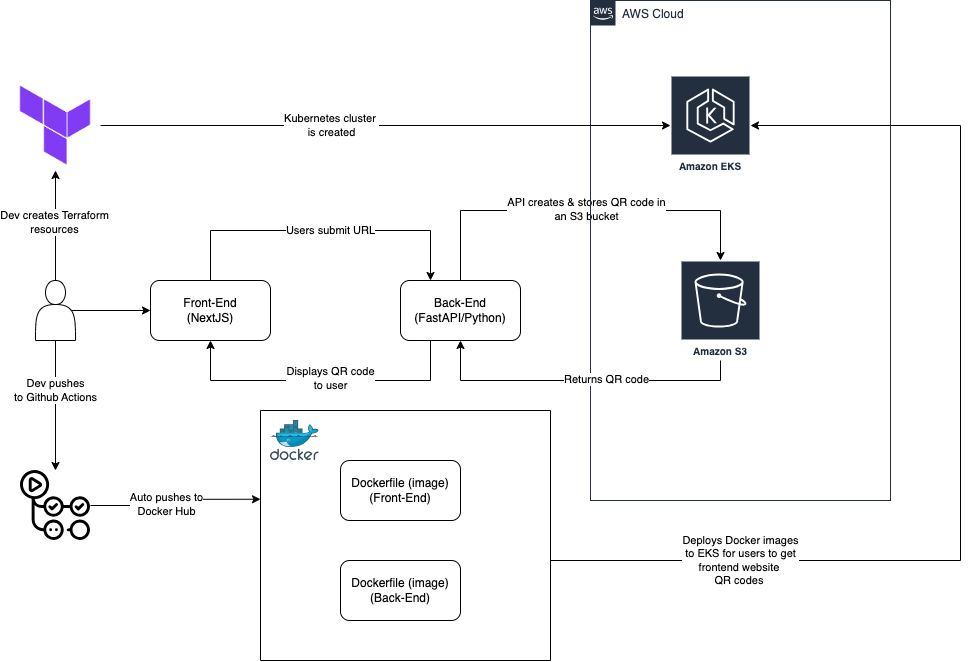

The diagram above was exported from draw.io. Its source (the exported page's mxGraphModel, read from the mxfile embedded in the PNG):
<mxGraphModel dx="834" dy="658" grid="1" gridSize="10" guides="1" tooltips="1" connect="1" arrows="1" fold="1" page="1" pageScale="1" pageWidth="700" pageHeight="1000" math="0" shadow="0">
  <root>
    <mxCell id="0" />
    <mxCell id="1" parent="0" />
    <mxCell id="NWvr4oG1hYMNySUscd04-4" style="edgeStyle=orthogonalEdgeStyle;rounded=0;orthogonalLoop=1;jettySize=auto;html=1;exitX=0.9;exitY=0.5;exitDx=0;exitDy=0;exitPerimeter=0;entryX=0;entryY=0.5;entryDx=0;entryDy=0;" edge="1" parent="1" source="NWvr4oG1hYMNySUscd04-1" target="NWvr4oG1hYMNySUscd04-2">
      <mxGeometry relative="1" as="geometry" />
    </mxCell>
    <mxCell id="NWvr4oG1hYMNySUscd04-35" style="edgeStyle=orthogonalEdgeStyle;rounded=0;orthogonalLoop=1;jettySize=auto;html=1;entryX=0.5;entryY=0;entryDx=0;entryDy=0;" edge="1" parent="1" source="NWvr4oG1hYMNySUscd04-1" target="NWvr4oG1hYMNySUscd04-24">
      <mxGeometry relative="1" as="geometry" />
    </mxCell>
    <mxCell id="NWvr4oG1hYMNySUscd04-47" value="Dev pushes&lt;div&gt;to Github Actions&lt;/div&gt;" style="edgeLabel;html=1;align=center;verticalAlign=middle;resizable=0;points=[];" vertex="1" connectable="0" parent="NWvr4oG1hYMNySUscd04-35">
      <mxGeometry x="-0.2375" relative="1" as="geometry">
        <mxPoint as="offset" />
      </mxGeometry>
    </mxCell>
    <mxCell id="NWvr4oG1hYMNySUscd04-41" style="edgeStyle=orthogonalEdgeStyle;rounded=0;orthogonalLoop=1;jettySize=auto;html=1;entryX=0.5;entryY=1;entryDx=0;entryDy=0;" edge="1" parent="1" source="NWvr4oG1hYMNySUscd04-1" target="NWvr4oG1hYMNySUscd04-39">
      <mxGeometry relative="1" as="geometry" />
    </mxCell>
    <mxCell id="NWvr4oG1hYMNySUscd04-51" value="Dev creates Terraform&lt;div&gt;resources&lt;/div&gt;" style="edgeLabel;html=1;align=center;verticalAlign=middle;resizable=0;points=[];" vertex="1" connectable="0" parent="NWvr4oG1hYMNySUscd04-41">
      <mxGeometry x="0.0593" y="1" relative="1" as="geometry">
        <mxPoint as="offset" />
      </mxGeometry>
    </mxCell>
    <mxCell id="NWvr4oG1hYMNySUscd04-1" value="" style="shape=actor;whiteSpace=wrap;html=1;" vertex="1" parent="1">
      <mxGeometry x="105" y="430" width="40" height="60" as="geometry" />
    </mxCell>
    <mxCell id="NWvr4oG1hYMNySUscd04-79" style="edgeStyle=orthogonalEdgeStyle;rounded=0;orthogonalLoop=1;jettySize=auto;html=1;entryX=0.25;entryY=0;entryDx=0;entryDy=0;" edge="1" parent="1" source="NWvr4oG1hYMNySUscd04-2" target="NWvr4oG1hYMNySUscd04-5">
      <mxGeometry relative="1" as="geometry">
        <Array as="points">
          <mxPoint x="280" y="380" />
          <mxPoint x="500" y="380" />
        </Array>
      </mxGeometry>
    </mxCell>
    <mxCell id="NWvr4oG1hYMNySUscd04-80" value="Users submit URL" style="edgeLabel;html=1;align=center;verticalAlign=middle;resizable=0;points=[];" vertex="1" connectable="0" parent="NWvr4oG1hYMNySUscd04-79">
      <mxGeometry x="-0.0619" y="2" relative="1" as="geometry">
        <mxPoint x="20" y="2" as="offset" />
      </mxGeometry>
    </mxCell>
    <mxCell id="NWvr4oG1hYMNySUscd04-2" value="Front-End&lt;div&gt;(NextJS)&lt;/div&gt;" style="rounded=1;whiteSpace=wrap;html=1;" vertex="1" parent="1">
      <mxGeometry x="220" y="430" width="120" height="60" as="geometry" />
    </mxCell>
    <mxCell id="NWvr4oG1hYMNySUscd04-70" style="edgeStyle=orthogonalEdgeStyle;rounded=0;orthogonalLoop=1;jettySize=auto;html=1;" edge="1" parent="1" source="NWvr4oG1hYMNySUscd04-5" target="NWvr4oG1hYMNySUscd04-9">
      <mxGeometry relative="1" as="geometry">
        <Array as="points">
          <mxPoint x="530" y="360" />
          <mxPoint x="790" y="360" />
        </Array>
      </mxGeometry>
    </mxCell>
    <mxCell id="NWvr4oG1hYMNySUscd04-71" value="API creates &amp;amp; stores QR code in&lt;div&gt;an S3 bucket&lt;/div&gt;" style="edgeLabel;html=1;align=center;verticalAlign=middle;resizable=0;points=[];" vertex="1" connectable="0" parent="NWvr4oG1hYMNySUscd04-70">
      <mxGeometry x="-0.0998" y="1" relative="1" as="geometry">
        <mxPoint x="25" as="offset" />
      </mxGeometry>
    </mxCell>
    <mxCell id="NWvr4oG1hYMNySUscd04-76" style="edgeStyle=orthogonalEdgeStyle;rounded=0;orthogonalLoop=1;jettySize=auto;html=1;exitX=0.25;exitY=1;exitDx=0;exitDy=0;entryX=0.5;entryY=1;entryDx=0;entryDy=0;" edge="1" parent="1" source="NWvr4oG1hYMNySUscd04-5" target="NWvr4oG1hYMNySUscd04-2">
      <mxGeometry relative="1" as="geometry">
        <Array as="points">
          <mxPoint x="500" y="530" />
          <mxPoint x="280" y="530" />
        </Array>
      </mxGeometry>
    </mxCell>
    <mxCell id="NWvr4oG1hYMNySUscd04-78" value="Displays QR code&lt;div&gt;&lt;span style=&quot;background-color: light-dark(#ffffff, var(--ge-dark-color, #121212)); color: light-dark(rgb(0, 0, 0), rgb(255, 255, 255));&quot;&gt;to user&lt;/span&gt;&lt;/div&gt;" style="edgeLabel;html=1;align=center;verticalAlign=middle;resizable=0;points=[];" vertex="1" connectable="0" parent="NWvr4oG1hYMNySUscd04-76">
      <mxGeometry x="0.1145" y="-2" relative="1" as="geometry">
        <mxPoint x="27" as="offset" />
      </mxGeometry>
    </mxCell>
    <mxCell id="NWvr4oG1hYMNySUscd04-5" value="Back-End&lt;div&gt;(FastAPI/Python)&lt;/div&gt;" style="rounded=1;whiteSpace=wrap;html=1;" vertex="1" parent="1">
      <mxGeometry x="470" y="430" width="120" height="60" as="geometry" />
    </mxCell>
    <mxCell id="NWvr4oG1hYMNySUscd04-7" value="AWS Cloud" style="points=[[0,0],[0.25,0],[0.5,0],[0.75,0],[1,0],[1,0.25],[1,0.5],[1,0.75],[1,1],[0.75,1],[0.5,1],[0.25,1],[0,1],[0,0.75],[0,0.5],[0,0.25]];outlineConnect=0;gradientColor=none;html=1;whiteSpace=wrap;fontSize=12;fontStyle=0;container=1;pointerEvents=0;collapsible=0;recursiveResize=0;shape=mxgraph.aws4.group;grIcon=mxgraph.aws4.group_aws_cloud_alt;strokeColor=#232F3E;fillColor=none;verticalAlign=top;align=left;spacingLeft=30;fontColor=#232F3E;dashed=0;" vertex="1" parent="1">
      <mxGeometry x="660" y="150" width="300" height="500" as="geometry" />
    </mxCell>
    <mxCell id="NWvr4oG1hYMNySUscd04-9" value="Amazon S3" style="sketch=0;outlineConnect=0;fontColor=#232F3E;gradientColor=none;strokeColor=#ffffff;fillColor=#232F3E;dashed=0;verticalLabelPosition=middle;verticalAlign=bottom;align=center;html=1;whiteSpace=wrap;fontSize=10;fontStyle=1;spacing=3;shape=mxgraph.aws4.productIcon;prIcon=mxgraph.aws4.s3;" vertex="1" parent="NWvr4oG1hYMNySUscd04-7">
      <mxGeometry x="90" y="260" width="80" height="100" as="geometry" />
    </mxCell>
    <mxCell id="NWvr4oG1hYMNySUscd04-12" value="Amazon EKS" style="sketch=0;outlineConnect=0;fontColor=#232F3E;gradientColor=none;strokeColor=#ffffff;fillColor=#232F3E;dashed=0;verticalLabelPosition=middle;verticalAlign=bottom;align=center;html=1;whiteSpace=wrap;fontSize=10;fontStyle=1;spacing=3;shape=mxgraph.aws4.productIcon;prIcon=mxgraph.aws4.eks;" vertex="1" parent="NWvr4oG1hYMNySUscd04-7">
      <mxGeometry x="80" y="75" width="80" height="100" as="geometry" />
    </mxCell>
    <mxCell id="NWvr4oG1hYMNySUscd04-50" style="edgeStyle=orthogonalEdgeStyle;rounded=0;orthogonalLoop=1;jettySize=auto;html=1;" edge="1" parent="NWvr4oG1hYMNySUscd04-7" source="NWvr4oG1hYMNySUscd04-32" target="NWvr4oG1hYMNySUscd04-12">
      <mxGeometry relative="1" as="geometry">
        <Array as="points">
          <mxPoint x="370" y="560" />
          <mxPoint x="370" y="125" />
        </Array>
      </mxGeometry>
    </mxCell>
    <mxCell id="NWvr4oG1hYMNySUscd04-54" value="Deploys Docker images&lt;div&gt;to EKS for users to get&lt;/div&gt;&lt;div&gt;frontend website&amp;nbsp;&lt;/div&gt;&lt;div&gt;QR codes&amp;nbsp;&lt;/div&gt;" style="edgeLabel;html=1;align=center;verticalAlign=middle;resizable=0;points=[];" vertex="1" connectable="0" parent="NWvr4oG1hYMNySUscd04-50">
      <mxGeometry x="-0.641" y="1" relative="1" as="geometry">
        <mxPoint y="1" as="offset" />
      </mxGeometry>
    </mxCell>
    <mxCell id="NWvr4oG1hYMNySUscd04-24" value="" style="shape=image;verticalLabelPosition=bottom;verticalAlign=top;imageAspect=0;image=data:image/svg+xml,(base64 omitted: 2368 chars);" vertex="1" parent="1">
      <mxGeometry x="90" y="620" width="70" height="70" as="geometry" />
    </mxCell>
    <mxCell id="NWvr4oG1hYMNySUscd04-32" value="" style="swimlane;startSize=0;" vertex="1" parent="1">
      <mxGeometry x="330" y="560" width="290" height="250" as="geometry" />
    </mxCell>
    <mxCell id="NWvr4oG1hYMNySUscd04-33" value="Dockerfile (image)&lt;div&gt;(Front-End)&lt;/div&gt;" style="rounded=1;whiteSpace=wrap;html=1;" vertex="1" parent="NWvr4oG1hYMNySUscd04-32">
      <mxGeometry x="80" y="50" width="120" height="60" as="geometry" />
    </mxCell>
    <mxCell id="NWvr4oG1hYMNySUscd04-36" value="Dockerfile (image)&lt;div&gt;(Back-End)&lt;/div&gt;" style="rounded=1;whiteSpace=wrap;html=1;" vertex="1" parent="NWvr4oG1hYMNySUscd04-32">
      <mxGeometry x="80" y="150" width="120" height="60" as="geometry" />
    </mxCell>
    <mxCell id="NWvr4oG1hYMNySUscd04-13" value="" style="image;sketch=0;aspect=fixed;html=1;points=[];align=center;fontSize=12;image=img/lib/mscae/Docker.svg;" vertex="1" parent="NWvr4oG1hYMNySUscd04-32">
      <mxGeometry x="10" y="10" width="48.78" height="40" as="geometry" />
    </mxCell>
    <mxCell id="NWvr4oG1hYMNySUscd04-38" style="edgeStyle=orthogonalEdgeStyle;rounded=0;orthogonalLoop=1;jettySize=auto;html=1;entryX=0;entryY=0.355;entryDx=0;entryDy=0;entryPerimeter=0;" edge="1" parent="1" source="NWvr4oG1hYMNySUscd04-24" target="NWvr4oG1hYMNySUscd04-32">
      <mxGeometry relative="1" as="geometry" />
    </mxCell>
    <mxCell id="NWvr4oG1hYMNySUscd04-48" value="Auto pushes to&lt;div&gt;Docker Hub&lt;/div&gt;" style="edgeLabel;html=1;align=center;verticalAlign=middle;resizable=0;points=[];" vertex="1" connectable="0" parent="NWvr4oG1hYMNySUscd04-38">
      <mxGeometry x="-0.1466" y="1" relative="1" as="geometry">
        <mxPoint as="offset" />
      </mxGeometry>
    </mxCell>
    <mxCell id="NWvr4oG1hYMNySUscd04-42" style="edgeStyle=orthogonalEdgeStyle;rounded=0;orthogonalLoop=1;jettySize=auto;html=1;" edge="1" parent="1" source="NWvr4oG1hYMNySUscd04-39" target="NWvr4oG1hYMNySUscd04-12">
      <mxGeometry relative="1" as="geometry">
        <Array as="points" />
      </mxGeometry>
    </mxCell>
    <mxCell id="NWvr4oG1hYMNySUscd04-53" value="Kubernetes cluster&amp;nbsp;&lt;div&gt;is created&lt;/div&gt;" style="edgeLabel;html=1;align=center;verticalAlign=middle;resizable=0;points=[];" vertex="1" connectable="0" parent="NWvr4oG1hYMNySUscd04-42">
      <mxGeometry x="-0.1896" relative="1" as="geometry">
        <mxPoint as="offset" />
      </mxGeometry>
    </mxCell>
    <mxCell id="NWvr4oG1hYMNySUscd04-39" value="" style="shape=image;imageAspect=0;aspect=fixed;verticalLabelPosition=bottom;verticalAlign=top;image=data:image/png,(base64 omitted: 2536 chars);" vertex="1" parent="1">
      <mxGeometry x="80" y="230" width="90" height="90" as="geometry" />
    </mxCell>
    <mxCell id="NWvr4oG1hYMNySUscd04-55" style="edgeStyle=orthogonalEdgeStyle;rounded=0;orthogonalLoop=1;jettySize=auto;html=1;exitX=0.5;exitY=1;exitDx=0;exitDy=0;" edge="1" parent="1" source="NWvr4oG1hYMNySUscd04-7" target="NWvr4oG1hYMNySUscd04-7">
      <mxGeometry relative="1" as="geometry" />
    </mxCell>
    <mxCell id="NWvr4oG1hYMNySUscd04-72" style="edgeStyle=orthogonalEdgeStyle;rounded=0;orthogonalLoop=1;jettySize=auto;html=1;entryX=0.5;entryY=1;entryDx=0;entryDy=0;" edge="1" parent="1" source="NWvr4oG1hYMNySUscd04-9" target="NWvr4oG1hYMNySUscd04-5">
      <mxGeometry relative="1" as="geometry">
        <Array as="points">
          <mxPoint x="790" y="530" />
          <mxPoint x="530" y="530" />
        </Array>
      </mxGeometry>
    </mxCell>
    <mxCell id="NWvr4oG1hYMNySUscd04-75" value="Returns QR code" style="edgeLabel;html=1;align=center;verticalAlign=middle;resizable=0;points=[];" vertex="1" connectable="0" parent="NWvr4oG1hYMNySUscd04-72">
      <mxGeometry x="0.0082" y="-1" relative="1" as="geometry">
        <mxPoint x="26" as="offset" />
      </mxGeometry>
    </mxCell>
  </root>
</mxGraphModel>